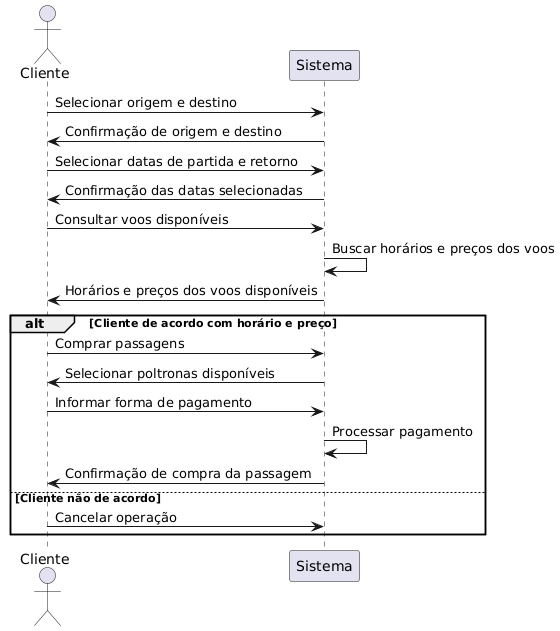

The diagram above was rendered by PlantUML. Its source (embedded in the PNG):
@startuml
actor Cliente
participant Sistema

Cliente -> Sistema: Selecionar origem e destino
Sistema -> Cliente: Confirmação de origem e destino

Cliente -> Sistema: Selecionar datas de partida e retorno
Sistema -> Cliente: Confirmação das datas selecionadas

Cliente -> Sistema: Consultar voos disponíveis
Sistema -> Sistema: Buscar horários e preços dos voos
Sistema -> Cliente: Horários e preços dos voos disponíveis

alt Cliente de acordo com horário e preço
    Cliente -> Sistema: Comprar passagens
    Sistema -> Cliente: Selecionar poltronas disponíveis
    Cliente -> Sistema: Informar forma de pagamento
    Sistema -> Sistema: Processar pagamento
    Sistema -> Cliente: Confirmação de compra da passagem
else Cliente não de acordo
    Cliente -> Sistema: Cancelar operação
end
@enduml